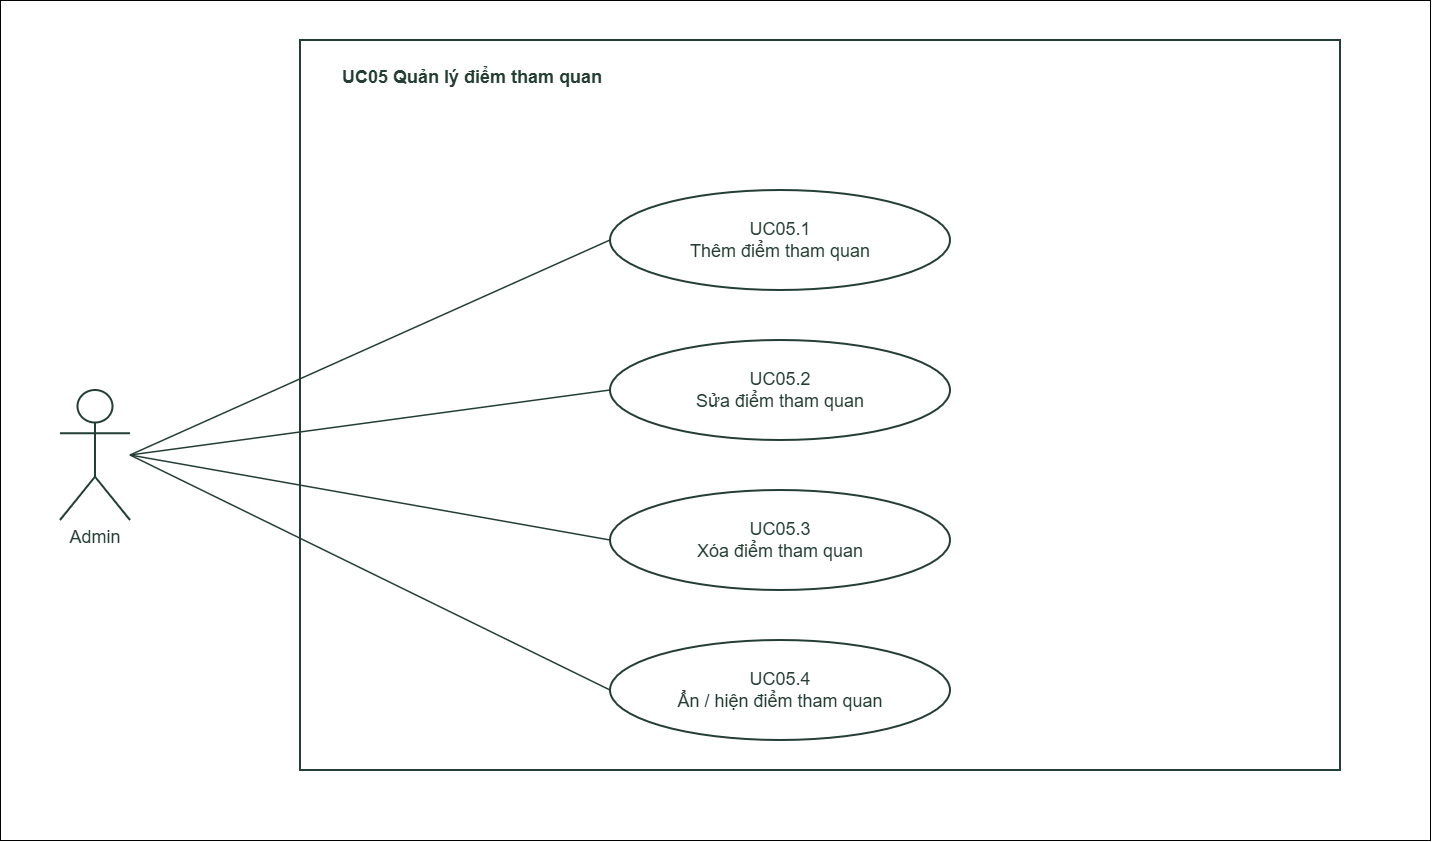

The diagram above was exported from draw.io. Its source (the exported page's mxGraphModel, read from the mxfile embedded in the PNG):
<mxGraphModel dx="3056" dy="1759" grid="1" gridSize="10" guides="1" tooltips="1" connect="1" arrows="1" fold="1" page="1" pageScale="1" pageWidth="1280" pageHeight="790" background="#FFFFFF" math="0" shadow="0">
  <root>
    <mxCell id="0" />
    <mxCell id="1" parent="0" />
    <mxCell id="sZAft-QHdXa42w0a1-VM-1" parent="1" style="rounded=0;whiteSpace=wrap;html=1;" value="" vertex="1">
      <mxGeometry height="840" width="1430" x="-250" y="-20" as="geometry" />
    </mxCell>
    <mxCell id="frame" parent="1" style="html=1;whiteSpace=wrap;fontFamily=Arial;fontSize=18;fontColor=#233E33;strokeColor=#233E33;strokeWidth=2;fillColor=#FFFFFF;rounded=0;" value="" vertex="1">
      <mxGeometry height="730" width="1040" x="50" y="20" as="geometry" />
    </mxCell>
    <mxCell id="title" parent="1" style="html=1;whiteSpace=wrap;fontFamily=Arial;fontSize=18;fontColor=#233E33;strokeColor=#233E33;strokeWidth=2;fillColor=#FFFFFF;text;strokeColor=none;fillColor=none;fontStyle=1;" value="UC05 Quản lý điểm tham quan&lt;div&gt;&lt;br&gt;&lt;/div&gt;" vertex="1">
      <mxGeometry height="80" width="980" x="90" y="40" as="geometry" />
    </mxCell>
    <mxCell id="actor" parent="1" style="html=1;whiteSpace=wrap;fontFamily=Arial;fontSize=18;fontColor=#233E33;strokeColor=#233E33;strokeWidth=2;fillColor=#FFFFFF;shape=umlActor;verticalLabelPosition=bottom;verticalAlign=top;" value="Admin" vertex="1">
      <mxGeometry height="130" width="70" x="-190" y="370" as="geometry" />
    </mxCell>
    <mxCell id="sub1" parent="1" style="html=1;whiteSpace=wrap;fontFamily=Arial;fontSize=18;fontColor=#233E33;strokeColor=#233E33;strokeWidth=2;fillColor=#FFFFFF;ellipse;" value="UC05.1&lt;br&gt;Thêm điểm tham quan" vertex="1">
      <mxGeometry height="100" width="340" x="360" y="170" as="geometry" />
    </mxCell>
    <mxCell id="assoc1" edge="1" parent="1" source="actor" style="html=1;endArrow=none;endFill=0;startArrow=none;dashed=0;strokeColor=#233E33;strokeWidth=1.5;exitX=1;exitY=0.5;exitPerimeter=0;entryX=0;entryY=0.5;entryPerimeter=0;" target="sub1" value="">
      <mxGeometry relative="1" as="geometry" />
    </mxCell>
    <mxCell id="sub2" parent="1" style="html=1;whiteSpace=wrap;fontFamily=Arial;fontSize=18;fontColor=#233E33;strokeColor=#233E33;strokeWidth=2;fillColor=#FFFFFF;ellipse;" value="UC05.2&lt;br&gt;Sửa điểm tham quan" vertex="1">
      <mxGeometry height="100" width="340" x="360" y="320" as="geometry" />
    </mxCell>
    <mxCell id="assoc2" edge="1" parent="1" source="actor" style="html=1;endArrow=none;endFill=0;startArrow=none;dashed=0;strokeColor=#233E33;strokeWidth=1.5;exitX=1;exitY=0.5;exitPerimeter=0;entryX=0;entryY=0.5;entryPerimeter=0;" target="sub2" value="">
      <mxGeometry relative="1" as="geometry" />
    </mxCell>
    <mxCell id="sub3" parent="1" style="html=1;whiteSpace=wrap;fontFamily=Arial;fontSize=18;fontColor=#233E33;strokeColor=#233E33;strokeWidth=2;fillColor=#FFFFFF;ellipse;" value="UC05.3&lt;br&gt;Xóa điểm tham quan" vertex="1">
      <mxGeometry height="100" width="340" x="360" y="470" as="geometry" />
    </mxCell>
    <mxCell id="assoc3" edge="1" parent="1" source="actor" style="html=1;endArrow=none;endFill=0;startArrow=none;dashed=0;strokeColor=#233E33;strokeWidth=1.5;exitX=1;exitY=0.5;exitPerimeter=0;entryX=0;entryY=0.5;entryPerimeter=0;" target="sub3" value="">
      <mxGeometry relative="1" as="geometry" />
    </mxCell>
    <mxCell id="sub4" parent="1" style="html=1;whiteSpace=wrap;fontFamily=Arial;fontSize=18;fontColor=#233E33;strokeColor=#233E33;strokeWidth=2;fillColor=#FFFFFF;ellipse;" value="UC05.4&lt;br&gt;Ẩn / hiện điểm tham quan" vertex="1">
      <mxGeometry height="100" width="340" x="360" y="620" as="geometry" />
    </mxCell>
    <mxCell id="assoc4" edge="1" parent="1" source="actor" style="html=1;endArrow=none;endFill=0;startArrow=none;dashed=0;strokeColor=#233E33;strokeWidth=1.5;exitX=1;exitY=0.5;exitPerimeter=0;entryX=0;entryY=0.5;entryPerimeter=0;" target="sub4" value="">
      <mxGeometry relative="1" as="geometry" />
    </mxCell>
  </root>
</mxGraphModel>